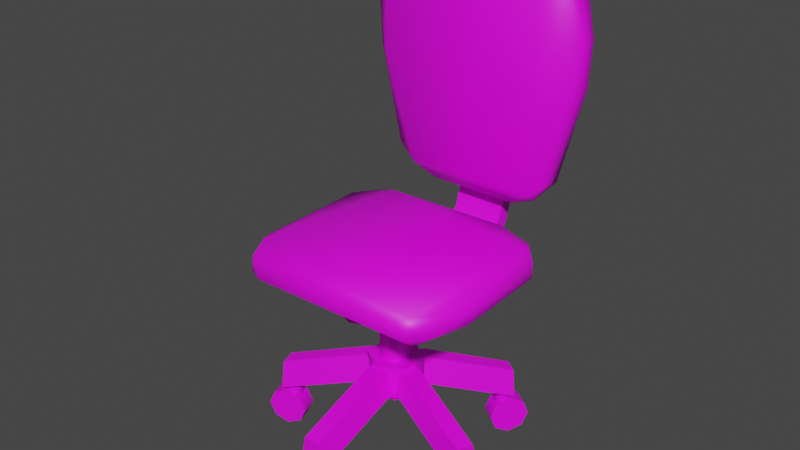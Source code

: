 # Source: EmployeeChair.blend  (saved by Blender 2.80.75; exported with 4.5.12 LTS)
import bpy
from mathutils import Matrix  # noqa: F401  (used for matrix-valued properties, if any)

bpy.ops.wm.read_factory_settings(use_empty=True)
scene = bpy.context.scene
scene.name = 'Scene'

# ---- collections
col_collection = bpy.data.collections.new('Collection'); scene.collection.children.link(col_collection)

# ---- images (referenced by path relative to the original .blend; pixels are not part of the script)
import os
ASSET_DIR = os.environ.get("B2B_ASSET_DIR", "")  # directory of the original .blend (textures are referenced by path, not embedded)
HERE = os.path.dirname(os.path.abspath(__file__))  # packed textures are extracted next to this script under _unpacked/

def load_image(name, relpath, width, height, colorspace="sRGB"):
    """Load a texture the original file referenced (path relative to the .blend, or extracted next to this script)."""
    p = next((c for c in (os.path.join(HERE, relpath), os.path.join(ASSET_DIR, relpath)) if relpath and os.path.exists(c)), "")
    if p:
        img = bpy.data.images.load(p, check_existing=True)
        img.name = name
    else:  # same state as the original file: an image datablock whose file is absent (Cycles renders it pink)
        img = bpy.data.images.new(name, width, height)
        img.source = "FILE"
        img.filepath = "//" + (relpath or name)
    img.colorspace_settings.name = colorspace
    return img
img_employeechairtexture_png = load_image('EmployeeChairTexture.png', 'EmployeeChairTexture.png', 1024, 1024, 'sRGB')

# ---- materials (node trees are filled in below, after node groups)
mat_employeechairmaterial = bpy.data.materials.new('EmployeeChairMaterial')
mat_employeechairmaterial.use_transparent_shadow = False

# ---- node groups
ng_auto_smooth = bpy.data.node_groups.new('Auto Smooth', 'GeometryNodeTree')
_s = ng_auto_smooth.interface.new_socket(name='Geometry', in_out='OUTPUT', socket_type='NodeSocketGeometry')
_s = ng_auto_smooth.interface.new_socket(name='Geometry', in_out='INPUT', socket_type='NodeSocketGeometry')
_s = ng_auto_smooth.interface.new_socket(name='Angle', in_out='INPUT', socket_type='NodeSocketFloat')
_s.subtype = 'ANGLE'
_s.min_value = 0.0
_s.max_value = 3.142
ng_auto_smooth.is_modifier = True
_N = ng_auto_smooth.nodes; _L = ng_auto_smooth.links
n0 = _N.new('NodeGroupOutput'); n0.name = 'Group Output'; n0.location = (480, -100)
n1 = _N.new('NodeGroupInput'); n1.name = 'Group Input'; n1.location = (-420, -300)
n2 = _N.new('NodeGroupInput'); n2.name = 'Group Input.001'; n2.location = (-60, -100)
n3 = _N.new('GeometryNodeSetShadeSmooth'); n3.name = 'Set Shade Smooth'; n3.location = (120, -100)
n3.domain = 'EDGE'
n4 = _N.new('GeometryNodeSetShadeSmooth'); n4.name = 'Set Shade Smooth.001'; n4.location = (300, -100)
n5 = _N.new('GeometryNodeInputMeshEdgeAngle'); n5.name = 'Edge Angle'; n5.location = (-420, -220)
n6 = _N.new('GeometryNodeInputEdgeSmooth'); n6.name = 'Is Edge Smooth'; n6.location = (-60, -160)
n7 = _N.new('GeometryNodeInputShadeSmooth'); n7.name = 'Is Face Smooth'; n7.location = (-240, -340)
n8 = _N.new('FunctionNodeBooleanMath'); n8.name = 'Boolean Math'; n8.location = (-60, -220)
n9 = _N.new('FunctionNodeCompare'); n9.name = 'Compare'; n9.location = (-240, -180)
n9.operation = 'LESS_EQUAL'
_L.new(n5.outputs[0], n9.inputs[0])
_L.new(n4.outputs[0], n0.inputs[0])
_L.new(n1.outputs[1], n9.inputs[1])
_L.new(n9.outputs[0], n8.inputs[0])
_L.new(n7.outputs[0], n8.inputs[1])
_L.new(n2.outputs[0], n3.inputs[0])
_L.new(n6.outputs[0], n3.inputs[1])
_L.new(n3.outputs[0], n4.inputs[0])
_L.new(n8.outputs[0], n3.inputs[2])
n0.is_active_output = True

# ---- material node trees
mat_employeechairmaterial.use_nodes = True; mat_employeechairmaterial.node_tree.nodes.clear()
_N = mat_employeechairmaterial.node_tree.nodes; _L = mat_employeechairmaterial.node_tree.links
n0 = _N.new('ShaderNodeOutputMaterial'); n0.name = 'Material Output'; n0.location = (300, 300)
n1 = _N.new('ShaderNodeBsdfPrincipled'); n1.name = 'Principled BSDF'; n1.location = (10, 300)
n1.distribution = 'GGX'
n1.subsurface_method = 'BURLEY'
n1.inputs[3].default_value = 1.45
n1.inputs[27].default_value = (0.0, 0.0, 0.0, 1.0)
n1.inputs[28].default_value = 1.0
n2 = _N.new('ShaderNodeTexImage'); n2.name = 'Image Texture'; n2.location = (-348, 256)
n2.image = img_employeechairtexture_png
_L.new(n1.outputs[0], n0.inputs[0])
_L.new(n2.outputs[0], n1.inputs[0])
n0.is_active_output = True

# ---- world
world_world = bpy.data.worlds.new('World'); scene.world = world_world
world_world.use_nodes = True; world_world.node_tree.nodes.clear()
_N = world_world.node_tree.nodes; _L = world_world.node_tree.links
n0 = _N.new('ShaderNodeOutputWorld'); n0.name = 'World Output'; n0.location = (300, 300)
n1 = _N.new('ShaderNodeBackground'); n1.name = 'Background'; n1.location = (10, 300)
n1.inputs[0].default_value = (0.05088, 0.05088, 0.05088, 1.0)
_L.new(n1.outputs[0], n0.inputs[0])
n0.is_active_output = True
world_world.color = (0.05088, 0.05088, 0.05088)
world_world.use_sun_shadow = False
world_world.sun_shadow_jitter_overblur = 0.0

# ---- meshes
me_cylinder = bpy.data.meshes.new('Cylinder')
me_cylinder.from_pydata([(-9.018e-09, 0.2435, 0.002861), (-9.018e-09, 0.2435, 1.232), (0.2316, 0.07526, 0.002861), (0.2316, 0.07526, 1.232), (0.1431, -0.197, 0.002861), (0.1431, -0.197, 1.232), (-0.1431, -0.197, 0.002861), (-0.1431, -0.197, 1.232), (-0.2316, 0.07526, 0.002861), (-0.2316, 0.07526, 1.232), (0.0, 0.4273, 0.1362), (0.0, 0.4273, 0.6711), (0.3701, 0.2137, 0.1362), (0.3701, 0.2137, 0.6711), (0.3701, -0.2137, 0.1362), (0.3701, -0.2137, 0.6711), (-3.736e-08, -0.4273, 0.1362), (-3.736e-08, -0.4273, 0.6711), (-0.3701, -0.2137, 0.1362), (-0.3701, -0.2137, 0.6711), (-0.3701, 0.2137, 0.1362), (-0.3701, 0.2137, 0.6711), (-0.2121, -0.4723, 0.1864), (-0.1328, -0.4723, 0.6106), (-0.2121, -0.09002, 0.1864), (-0.1328, -0.09002, 0.6106), (0.2121, -0.4723, 0.1864), (0.1169, -0.4723, 0.6106), (0.2121, -0.09002, 0.1864), (0.1169, -0.09002, 0.6106), (-0.2121, -1.812, -0.2713), (-0.1328, -1.812, 0.1529), (0.2121, -1.812, -0.2713), (0.1169, -1.812, 0.1529), (-0.1403, -1.472, -0.6656), (0.1403, -1.472, -0.6656), (-0.1403, -1.561, -0.881), (0.1403, -1.561, -0.881), (-0.1403, -1.777, -0.9702), (0.1403, -1.777, -0.9702), (-0.1403, -1.992, -0.881), (0.1403, -1.992, -0.881), (-0.1403, -2.081, -0.6656), (0.1403, -2.081, -0.6656), (-0.1403, -1.992, -0.4502), (0.1403, -1.992, -0.4502), (-0.1403, -1.777, -0.361), (0.1403, -1.777, -0.361), (-0.1403, -1.561, -0.4502), (0.1403, -1.561, -0.4502), (-1.057e-08, -1.567, -0.5311), (-1.057e-08, -1.567, -0.1704), (0.1082, -1.646, -0.5311), (0.1082, -1.646, -0.1704), (0.06685, -1.773, -0.5311), (0.06685, -1.773, -0.1704), (-0.06685, -1.773, -0.5311), (-0.06685, -1.773, -0.1704), (-0.1082, -1.646, -0.5311), (-0.1082, -1.646, -0.1704), (0.09185, 0.1264, 1.168), (0.09185, 0.1264, 1.894), (0.1486, -0.04829, 1.168), (0.1486, -0.04829, 1.894), (-6.162e-09, -0.1563, 1.168), (-6.162e-09, -0.1563, 1.894), (-0.1486, -0.04829, 1.168), (-0.1486, -0.04829, 1.894), (-0.09185, 0.1264, 1.168), (-0.09185, 0.1264, 1.894), (0.3837, -0.3477, 0.1864), (0.4082, -0.2723, 0.6106), (0.02007, -0.2295, 0.1864), (0.04458, -0.1541, 0.6106), (0.5147, 0.05578, 0.1864), (0.4853, -0.03478, 0.6106), (0.1512, 0.1739, 0.1864), (0.1217, 0.08336, 0.6106), (1.657, -0.7616, -0.2713), (1.682, -0.6861, 0.1529), (1.789, -0.3581, -0.2713), (1.759, -0.4487, 0.1529), (1.357, -0.5884, -0.6656), (1.443, -0.3214, -0.6656), (1.442, -0.6159, -0.881), (1.528, -0.349, -0.881), (1.646, -0.6825, -0.9702), (1.733, -0.4156, -0.9702), (1.851, -0.749, -0.881), (1.938, -0.4821, -0.881), (1.936, -0.7766, -0.6656), (2.023, -0.5097, -0.6656), (1.851, -0.749, -0.4502), (1.938, -0.4821, -0.4502), (1.646, -0.6825, -0.361), (1.733, -0.4156, -0.361), (1.442, -0.6159, -0.4502), (1.528, -0.349, -0.4502), (1.49, -0.4843, -0.5311), (1.49, -0.4843, -0.1704), (1.599, -0.4057, -0.5311), (1.599, -0.4057, -0.1704), (1.707, -0.4843, -0.5311), (1.707, -0.4843, -0.1704), (1.666, -0.6114, -0.5311), (1.666, -0.6114, -0.1704), (1.532, -0.6114, -0.5311), (1.532, -0.6114, -0.1704), (0.4492, 0.2574, 0.1864), (0.3851, 0.3041, 0.6106), (0.2245, -0.05185, 0.1864), (0.1604, -0.005228, 0.6106), (0.106, 0.5068, 0.1864), (0.183, 0.4508, 0.6106), (-0.1187, 0.1975, 0.1864), (-0.04166, 0.1415, 0.6106), (1.236, 1.341, -0.2713), (1.172, 1.388, 0.1529), (0.8933, 1.59, -0.2713), (0.9703, 1.534, 0.1529), (0.9788, 1.108, -0.6656), (0.7518, 1.273, -0.6656), (1.031, 1.181, -0.881), (0.8042, 1.346, -0.881), (1.158, 1.355, -0.9702), (0.9308, 1.52, -0.9702), (1.284, 1.529, -0.881), (1.057, 1.694, -0.881), (1.337, 1.601, -0.6656), (1.11, 1.766, -0.6656), (1.284, 1.529, -0.4502), (1.057, 1.694, -0.4502), (1.158, 1.355, -0.361), (0.9308, 1.52, -0.361), (1.031, 1.181, -0.4502), (0.8042, 1.346, -0.4502), (0.9212, 1.268, -0.5311), (0.9212, 1.268, -0.1704), (0.8799, 1.395, -0.5311), (0.8799, 1.395, -0.1704), (0.988, 1.474, -0.5311), (0.988, 1.474, -0.1704), (1.096, 1.395, -0.5311), (1.096, 1.395, -0.1704), (1.055, 1.268, -0.5311), (1.055, 1.268, -0.1704), (-0.106, 0.5068, 0.1864), (-0.1702, 0.4602, 0.6106), (0.1187, 0.1975, 0.1864), (0.05452, 0.1509, 0.6106), (-0.4492, 0.2574, 0.1864), (-0.3722, 0.3134, 0.6106), (-0.2245, -0.05185, 0.1864), (-0.1475, 0.004118, 0.6106), (-0.8933, 1.59, -0.2713), (-0.9575, 1.544, 0.1529), (-1.236, 1.341, -0.2713), (-1.159, 1.397, 0.1529), (-0.7518, 1.273, -0.6656), (-0.9788, 1.108, -0.6656), (-0.8042, 1.346, -0.881), (-1.031, 1.181, -0.881), (-0.9308, 1.52, -0.9702), (-1.158, 1.355, -0.9702), (-1.057, 1.694, -0.881), (-1.284, 1.529, -0.881), (-1.11, 1.766, -0.6656), (-1.337, 1.601, -0.6656), (-1.057, 1.694, -0.4502), (-1.284, 1.529, -0.4502), (-0.9308, 1.52, -0.361), (-1.158, 1.355, -0.361), (-0.8042, 1.346, -0.4502), (-1.031, 1.181, -0.4502), (-0.9212, 1.268, -0.5311), (-0.9212, 1.268, -0.1704), (-1.055, 1.268, -0.5311), (-1.055, 1.268, -0.1704), (-1.096, 1.395, -0.5311), (-1.096, 1.395, -0.1704), (-0.988, 1.474, -0.5311), (-0.988, 1.474, -0.1704), (-0.8799, 1.395, -0.5311), (-0.8799, 1.395, -0.1704), (-0.5147, 0.05578, 0.1864), (-0.4902, -0.01965, 0.6106), (-0.1512, 0.1739, 0.1864), (-0.1267, 0.09848, 0.6106), (-0.3837, -0.3477, 0.1864), (-0.4131, -0.2571, 0.6106), (-0.02007, -0.2295, 0.1864), (-0.04949, -0.139, 0.6106), (-1.789, -0.3581, -0.2713), (-1.764, -0.4335, 0.1529), (-1.657, -0.7616, -0.2713), (-1.687, -0.671, 0.1529), (-1.443, -0.3214, -0.6656), (-1.357, -0.5884, -0.6656), (-1.528, -0.349, -0.881), (-1.442, -0.6159, -0.881), (-1.733, -0.4156, -0.9702), (-1.646, -0.6825, -0.9702), (-1.938, -0.4821, -0.881), (-1.851, -0.749, -0.881), (-2.023, -0.5097, -0.6656), (-1.936, -0.7766, -0.6656), (-1.938, -0.4821, -0.4502), (-1.851, -0.749, -0.4502), (-1.733, -0.4156, -0.361), (-1.646, -0.6825, -0.361), (-1.528, -0.349, -0.4502), (-1.442, -0.6159, -0.4502), (-1.49, -0.4843, -0.5311), (-1.49, -0.4843, -0.1704), (-1.532, -0.6114, -0.5311), (-1.532, -0.6114, -0.1704), (-1.666, -0.6114, -0.5311), (-1.666, -0.6114, -0.1704), (-1.707, -0.4843, -0.5311), (-1.707, -0.4843, -0.1704), (-1.599, -0.4057, -0.5311), (-1.599, -0.4057, -0.1704), (0.0, 1.0, 1.69), (0.0, 1.0, 2.094), (0.7071, 0.7071, 1.69), (0.7071, 0.7071, 2.094), (1.0, -4.371e-08, 1.69), (1.0, -4.371e-08, 2.094), (0.7071, -0.7071, 1.69), (0.7071, -0.7071, 2.094), (-8.742e-08, -1.0, 1.69), (-8.742e-08, -1.0, 2.094), (-0.7071, -0.7071, 1.69), (-0.7071, -0.7071, 2.094), (-1.0, 1.192e-08, 1.69), (-1.0, 1.192e-08, 2.094), (-0.7071, 0.7071, 1.69), (-0.7071, 0.7071, 2.094), (-0.4002, 0.7793, 1.766), (-0.4002, 0.7793, 1.988), (-0.4002, 1.58, 1.766), (-0.4002, 1.58, 1.988), (0.4002, 0.7793, 1.766), (0.4002, 0.7793, 1.988), (0.4002, 1.58, 1.766), (0.4002, 1.58, 1.988), (-0.4002, 2.273, 2.826), (-0.4002, 2.052, 2.826), (-0.4002, 2.273, 5.353), (-0.4002, 2.052, 5.353), (0.4002, 2.273, 2.826), (0.4002, 2.052, 2.826), (0.4002, 2.273, 5.353), (0.4002, 2.052, 5.353), (-0.4002, 2.238, 2.479), (-0.4002, 2.124, 2.143), (-0.4002, 1.91, 1.876), (0.4002, 1.91, 1.876), (0.4002, 2.124, 2.143), (0.4002, 2.238, 2.479), (0.4002, 1.782, 2.057), (0.4002, 1.93, 2.248), (0.4002, 2.022, 2.526), (-0.4002, 1.782, 2.057), (-0.4002, 1.93, 2.248), (-0.4002, 2.022, 2.526), (-1.447, 1.233, 2.453), (1.389, -1.378, 2.489), (-1.393, 1.695, 6.154), (1.468, 1.209, 2.11), (-1.572, 2.08, 4.553), (1.653, 1.684, 4.568), (1.313, 2.016, 3.124), (1.719, 1.968, 4.63), (-1.431, -1.306, 2.057), (-1.748, -0.6228, 2.173), (-1.65, 0.9335, 2.455), (-1.708, 0.8904, 2.181), (-1.123, 1.294, 2.524), (-0.7382, 1.523, 2.171), (1.612, 2.031, 5.827), (1.753, 1.971, 5.327), (-1.693, 1.965, 5.688), (1.124, 2.078, 2.963), (1.094, 2.106, 6.206), (0.7662, 1.98, 6.472), (-0.7332, 1.643, 6.335), (-1.361, -1.44, 2.454), (-1.497, 1.14, 2.068), (-1.244, 2.084, 3.138), (-1.313, 1.697, 3.162), (-1.393, 2.054, 6.11), (1.356, 2.042, 6.168), (-1.424, -1.425, 2.175), (1.403, 1.242, 2.465), (-1.318, 1.977, 3.122), (-1.572, 1.645, 4.553), (1.427, 1.691, 6.119), (1.575, 2.08, 4.553), (1.314, 1.696, 3.16), (-1.101, 1.969, 2.862), (1.173, 1.754, 6.328), (-1.627, 1.754, 5.836), (-1.753, 1.979, 4.848), (-1.719, 1.756, 4.631), (-1.165, -1.537, 2.175), (1.61, -1.147, 2.177), (1.149, 1.389, 2.09), (-1.498, -1.093, 2.517), (1.414, -1.322, 2.055), (1.747, -0.6237, 2.173), (-1.61, -1.147, 2.177), (-1.71, -0.8716, 2.408), (1.737, -0.6249, 2.408), (1.527, 0.9793, 2.517), (1.707, 0.8919, 2.182), (1.681, 0.9251, 2.405), (1.164, -1.533, 2.391), (0.7053, 1.528, 2.18), (0.7627, 1.477, 2.46), (-1.212, 1.383, 2.173), (-0.7383, 1.515, 2.408), (-1.503, 2.098, 5.818), (1.568, 1.671, 5.851), (1.744, 1.739, 5.328), (-1.744, 1.739, 5.328), (1.064, 1.631, 2.982), (1.109, 1.755, 2.862), (0.7326, 1.753, 2.711), (0.7315, 1.988, 2.722), (0.6847, 1.748, 6.488), (-0.7522, 2.034, 6.435), (-1.001, 1.63, 2.937), (-0.7063, 1.762, 2.706), (-1.165, 1.97, 6.328), (-0.6985, 1.761, 6.49), (-0.7461, 2.035, 2.76), (1.555, -1.114, 2.479), (-1.106, 1.737, 2.881), (1.529, 0.9817, 2.049), (1.366, -1.468, 2.161), (-1.116, 1.293, 2.04), (-1.505, 1.629, 5.82), (1.089, 1.618, 6.205)], [], [(0, 1, 3, 2), (2, 3, 5, 4), (4, 5, 7, 6), (6, 7, 9, 8), (8, 9, 1, 0), (10, 11, 13, 12), (12, 13, 15, 14), (14, 15, 17, 16), (16, 17, 19, 18), (13, 11, 21, 19, 17, 15), (18, 19, 21, 20), (20, 21, 11, 10), (10, 12, 14, 16, 18, 20), (22, 23, 25, 24), (28, 29, 27, 26), (24, 28, 26, 22), (29, 25, 23, 27), (26, 32, 30, 22), (32, 33, 31, 30), (23, 31, 33, 27), (27, 33, 32, 26), (22, 30, 31, 23), (34, 35, 37, 36), (36, 37, 39, 38), (38, 39, 41, 40), (40, 41, 43, 42), (42, 43, 45, 44), (44, 45, 47, 46), (37, 35, 49, 47, 45, 43, 41, 39), (46, 47, 49, 48), (48, 49, 35, 34), (34, 36, 38, 40, 42, 44, 46, 48), (50, 51, 53, 52), (52, 53, 55, 54), (54, 55, 57, 56), (56, 57, 59, 58), (58, 59, 51, 50), (3, 1, 9, 7, 5), (60, 61, 63, 62), (62, 63, 65, 64), (64, 65, 67, 66), (66, 67, 69, 68), (68, 69, 61, 60), (70, 71, 73, 72), (76, 77, 75, 74), (72, 76, 74, 70), (77, 73, 71, 75), (74, 80, 78, 70), (80, 81, 79, 78), (71, 79, 81, 75), (75, 81, 80, 74), (70, 78, 79, 71), (82, 83, 85, 84), (84, 85, 87, 86), (86, 87, 89, 88), (88, 89, 91, 90), (90, 91, 93, 92), (92, 93, 95, 94), (85, 83, 97, 95, 93, 91, 89, 87), (94, 95, 97, 96), (96, 97, 83, 82), (82, 84, 86, 88, 90, 92, 94, 96), (98, 99, 101, 100), (100, 101, 103, 102), (102, 103, 105, 104), (104, 105, 107, 106), (106, 107, 99, 98), (108, 109, 111, 110), (114, 115, 113, 112), (110, 114, 112, 108), (115, 111, 109, 113), (112, 118, 116, 108), (118, 119, 117, 116), (109, 117, 119, 113), (113, 119, 118, 112), (108, 116, 117, 109), (120, 121, 123, 122), (122, 123, 125, 124), (124, 125, 127, 126), (126, 127, 129, 128), (128, 129, 131, 130), (130, 131, 133, 132), (123, 121, 135, 133, 131, 129, 127, 125), (132, 133, 135, 134), (134, 135, 121, 120), (120, 122, 124, 126, 128, 130, 132, 134), (136, 137, 139, 138), (138, 139, 141, 140), (140, 141, 143, 142), (142, 143, 145, 144), (144, 145, 137, 136), (146, 147, 149, 148), (152, 153, 151, 150), (148, 152, 150, 146), (153, 149, 147, 151), (150, 156, 154, 146), (156, 157, 155, 154), (147, 155, 157, 151), (151, 157, 156, 150), (146, 154, 155, 147), (158, 159, 161, 160), (160, 161, 163, 162), (162, 163, 165, 164), (164, 165, 167, 166), (166, 167, 169, 168), (168, 169, 171, 170), (161, 159, 173, 171, 169, 167, 165, 163), (170, 171, 173, 172), (172, 173, 159, 158), (158, 160, 162, 164, 166, 168, 170, 172), (174, 175, 177, 176), (176, 177, 179, 178), (178, 179, 181, 180), (180, 181, 183, 182), (182, 183, 175, 174), (184, 185, 187, 186), (190, 191, 189, 188), (186, 190, 188, 184), (191, 187, 185, 189), (188, 194, 192, 184), (194, 195, 193, 192), (185, 193, 195, 189), (189, 195, 194, 188), (184, 192, 193, 185), (196, 197, 199, 198), (198, 199, 201, 200), (200, 201, 203, 202), (202, 203, 205, 204), (204, 205, 207, 206), (206, 207, 209, 208), (199, 197, 211, 209, 207, 205, 203, 201), (208, 209, 211, 210), (210, 211, 197, 196), (196, 198, 200, 202, 204, 206, 208, 210), (212, 213, 215, 214), (214, 215, 217, 216), (216, 217, 219, 218), (218, 219, 221, 220), (220, 221, 213, 212), (0, 2, 4, 6, 8), (222, 223, 225, 224), (224, 225, 227, 226), (226, 227, 229, 228), (228, 229, 231, 230), (230, 231, 233, 232), (232, 233, 235, 234), (234, 235, 237, 236), (236, 237, 223, 222), (222, 224, 226, 228, 230, 232, 234, 236), (238, 239, 241, 240), (244, 245, 243, 242), (240, 244, 242, 238), (245, 241, 239, 243), (246, 247, 249, 248), (248, 249, 253, 252), (252, 253, 251, 250), (248, 252, 250, 246), (253, 249, 247, 251), (259, 254, 246, 250), (262, 259, 250, 251), (265, 262, 251, 247), (254, 265, 247, 246), (258, 255, 254, 259), (256, 255, 258, 257), (240, 256, 257, 244), (261, 258, 259, 262), (257, 258, 261, 260), (244, 257, 260, 245), (264, 261, 262, 265), (260, 261, 264, 263), (245, 260, 263, 241), (255, 264, 265, 254), (263, 264, 255, 256), (241, 263, 256, 240), (276, 266, 277), (319, 307, 318), (294, 269, 307), (313, 306, 310), (306, 267, 340), (287, 293, 305), (325, 302, 282), (342, 302, 325), (342, 268, 302), (330, 301, 285), (343, 301, 330), (332, 338, 333), (332, 290, 338), (338, 295, 300), (321, 318, 279), (283, 322, 284), (336, 300, 289), (332, 333, 328), (324, 273, 281), (285, 301, 292), (305, 309, 340), (335, 285, 331), (282, 268, 291), (296, 304, 290), (270, 303, 322), (341, 309, 274), (267, 287, 317), (313, 315, 316), (303, 295, 304), (314, 308, 267), (341, 279, 307), (277, 266, 288), (287, 311, 293), (287, 308, 312), (311, 312, 275), (274, 275, 288), (312, 277, 275), (269, 316, 315), (294, 314, 316), (274, 288, 341), (295, 303, 270), (333, 329, 328), (266, 278, 321), (320, 321, 279), (266, 320, 288), (320, 341, 288), (310, 309, 339), (305, 340, 317), (297, 323, 280), (280, 324, 281), (297, 280, 292), (304, 325, 303), (280, 281, 298), (325, 282, 303), (297, 343, 323), (343, 332, 326), (283, 329, 336), (299, 326, 327), (327, 326, 328), (327, 329, 283), (285, 284, 331), (268, 286, 335), (268, 334, 291), (334, 331, 291), (319, 294, 307), (313, 337, 306), (306, 337, 267), (343, 297, 301), (335, 286, 330), (286, 343, 330), (333, 338, 300), (338, 290, 295), (321, 319, 318), (283, 289, 322), (343, 326, 271), (323, 343, 271), (326, 299, 271), (336, 333, 300), (289, 300, 295), (326, 332, 328), (308, 287, 267), (278, 319, 321), (271, 299, 273), (273, 299, 272), (323, 271, 324), (298, 273, 272), (324, 271, 273), (284, 285, 292), (292, 301, 297), (305, 274, 309), (335, 330, 285), (282, 302, 268), (322, 282, 291), (303, 282, 322), (341, 339, 309), (317, 287, 305), (274, 305, 293), (309, 310, 306), (309, 306, 340), (313, 310, 315), (314, 278, 308), (279, 318, 307), (308, 276, 312), (322, 289, 270), (287, 312, 311), (293, 311, 274), (311, 275, 274), (316, 314, 313), (314, 337, 313), (275, 277, 288), (312, 276, 277), (269, 294, 316), (269, 315, 339), (276, 308, 278), (341, 307, 339), (307, 269, 339), (266, 276, 278), (284, 322, 331), (322, 291, 331), (270, 289, 295), (340, 267, 317), (333, 336, 329), (296, 290, 332), (332, 342, 296), (320, 266, 321), (320, 279, 341), (339, 315, 310), (304, 295, 290), (304, 296, 325), (296, 342, 325), (280, 323, 324), (343, 286, 342), (286, 268, 342), (292, 280, 284), (314, 267, 337), (281, 273, 298), (278, 314, 319), (314, 294, 319), (343, 342, 332), (272, 299, 327), (272, 327, 283), (327, 328, 329), (289, 283, 336), (280, 298, 284), (298, 272, 283), (283, 284, 298), (334, 268, 335), (334, 335, 331)])
me_cylinder.polygons.foreach_set('use_smooth', [True] * 322)
_k = set([(0, 2), (0, 8), (1, 3), (1, 9), (2, 4), (3, 5), (4, 6), (5, 7), (6, 8), (7, 9), (10, 12), (10, 20), (11, 13), (11, 21), (12, 14), (13, 15), (14, 16), (15, 17), (16, 18), (17, 19), (18, 20), (19, 21), (22, 24), (22, 30), (23, 25), (23, 31), (26, 28), (26, 32), (27, 29), (27, 33), (30, 31), (30, 32), (31, 33), (32, 33), (34, 36), (34, 48), (35, 37), (35, 49), (36, 38), (37, 39), (38, 40), (39, 41), (40, 42), (41, 43), (42, 44), (43, 45), (44, 46), (45, 47), (46, 48), (47, 49), (60, 62), (60, 68), (62, 64), (64, 66), (66, 68), (70, 72), (70, 78), (71, 73), (71, 79), (74, 76), (74, 80), (75, 77), (75, 81), (78, 79), (78, 80), (79, 81), (80, 81), (82, 84), (82, 96), (83, 85), (83, 97), (84, 86), (85, 87), (86, 88), (87, 89), (88, 90), (89, 91), (90, 92), (91, 93), (92, 94), (93, 95), (94, 96), (95, 97), (108, 110), (108, 116), (109, 111), (109, 117), (112, 114), (112, 118), (113, 115), (113, 119), (116, 117), (116, 118), (117, 119), (118, 119), (120, 122), (120, 134), (121, 123), (121, 135), (122, 124), (123, 125), (124, 126), (125, 127), (126, 128), (127, 129), (128, 130), (129, 131), (130, 132), (131, 133), (132, 134), (133, 135), (146, 148), (146, 154), (147, 149), (147, 155), (150, 152), (150, 156), (151, 153), (151, 157), (154, 155), (154, 156), (155, 157), (156, 157), (158, 160), (158, 172), (159, 161), (159, 173), (160, 162), (161, 163), (162, 164), (163, 165), (164, 166), (165, 167), (166, 168), (167, 169), (168, 170), (169, 171), (170, 172), (171, 173), (184, 186), (184, 192), (185, 187), (185, 193), (188, 190), (188, 194), (189, 191), (189, 195), (192, 193), (192, 194), (193, 195), (194, 195), (196, 198), (196, 210), (197, 199), (197, 211), (198, 200), (199, 201), (200, 202), (201, 203), (202, 204), (203, 205), (204, 206), (205, 207), (206, 208), (207, 209), (208, 210), (209, 211), (222, 224), (222, 236), (224, 226), (226, 228), (228, 230), (230, 232), (232, 234), (234, 236), (238, 240), (239, 241), (240, 256), (241, 263), (242, 244), (243, 245), (244, 257), (245, 260), (246, 248), (246, 254), (247, 249), (247, 265), (248, 249), (248, 252), (249, 253), (250, 252), (250, 259), (251, 253), (251, 262), (252, 253), (254, 255), (255, 256), (257, 258), (258, 259), (260, 261), (261, 262), (263, 264), (264, 265)])
me_cylinder.attributes.new('sharp_edge', 'BOOLEAN', 'EDGE').data.foreach_set('value', [ (min(e.vertices), max(e.vertices)) in _k for e in me_cylinder.edges])
_uv = me_cylinder.uv_layers.new(name='UVMap')
_uv.uv.foreach_set('vector', [0.4005, 0.4603, 0.4005, 0.6314, 0.3321, 0.6314, 0.3321, 0.4603, 0.3321, 0.4603, 0.3321, 0.6314, 0.2636, 0.6314, 0.2636, 0.4603, 0.2636, 0.4603, 0.2636, 0.6314, 0.1952, 0.6314, 0.1952, 0.4603, 0.1952, 0.4603, 0.1952, 0.6314, 0.1268, 0.6314, 0.1268, 0.4603, 0.1268, 0.4603, 0.1268, 0.6314, 0.05831, 0.6314, 0.05831, 0.4603, 0.4005, 0.4603, 0.4005, 0.6314, 0.3435, 0.6314, 0.3435, 0.4603, 0.3435, 0.4603, 0.3435, 0.6314, 0.2865, 0.6314, 0.2865, 0.4603, 0.2865, 0.4603, 0.2865, 0.6314, 0.2294, 0.6314, 0.2294, 0.4603, 0.2294, 0.4603, 0.2294, 0.6314, 0.1724, 0.6314, 0.1724, 0.4603, 0.215, 0.4158, 0.1439, 0.4569, 0.07273, 0.4158, 0.07273, 0.3337, 0.1439, 0.2926, 0.215, 0.3337, 0.1724, 0.4603, 0.1724, 0.6314, 0.1153, 0.6314, 0.1153, 0.4603, 0.1153, 0.4603, 0.1153, 0.6314, 0.05831, 0.6314, 0.05831, 0.4603, 0.315, 0.4569, 0.3861, 0.4158, 0.3861, 0.3337, 0.315, 0.2926, 0.2438, 0.3337, 0.2438, 0.4158, 0.1866, 0.2892, 0.2722, 0.2892, 0.2722, 0.3748, 0.1866, 0.3748, 0.1866, 0.4603, 0.2914, 0.4603, 0.2914, 0.5459, 0.1866, 0.5459, 0.1011, 0.4603, 0.1866, 0.4603, 0.1866, 0.5459, 0.1011, 0.5459, 0.2914, 0.4603, 0.3418, 0.4603, 0.3418, 0.5459, 0.2914, 0.5459, 0.1866, 0.4603, 0.1866, 0.5459, 0.1011, 0.5459, 0.1866, 0.5459, 0.1866, 0.5459, 0.2818, 0.5555, 0.2745, 0.6131, 0.1866, 0.6314, 0.3578, 0.4763, 0.3394, 0.5482, 0.2818, 0.5555, 0.3578, 0.5267, 0.2722, 0.4603, 0.2818, 0.5555, 0.1866, 0.5459, 0.2722, 0.5459, 0.1866, 0.3748, 0.1866, 0.2892, 0.2722, 0.2892, 0.1866, 0.2892, 0.4005, 0.4603, 0.4005, 0.6314, 0.3578, 0.6314, 0.3578, 0.4603, 0.3578, 0.4603, 0.3578, 0.6314, 0.315, 0.6314, 0.315, 0.4603, 0.315, 0.4603, 0.315, 0.6314, 0.2722, 0.6314, 0.2722, 0.4603, 0.2722, 0.4603, 0.2722, 0.6314, 0.2294, 0.6314, 0.2294, 0.4603, 0.2294, 0.4603, 0.2294, 0.6314, 0.1866, 0.6314, 0.1866, 0.4603, 0.1866, 0.4603, 0.1866, 0.6314, 0.1439, 0.6314, 0.1439, 0.4603, 0.2019, 0.4328, 0.1439, 0.4569, 0.08579, 0.4328, 0.06173, 0.3748, 0.08579, 0.3167, 0.1439, 0.2926, 0.2019, 0.3167, 0.226, 0.3748, 0.1439, 0.4603, 0.1439, 0.6314, 0.1011, 0.6314, 0.1011, 0.4603, 0.1011, 0.4603, 0.1011, 0.6314, 0.05831, 0.6314, 0.05831, 0.4603, 0.315, 0.4569, 0.3731, 0.4328, 0.3971, 0.3748, 0.3731, 0.3167, 0.315, 0.2926, 0.2569, 0.3167, 0.2328, 0.3748, 0.2569, 0.4328, 0.4005, 0.4603, 0.4005, 0.6314, 0.3321, 0.6314, 0.3321, 0.4603, 0.3321, 0.4603, 0.3321, 0.6314, 0.2636, 0.6314, 0.2636, 0.4603, 0.2636, 0.4603, 0.2636, 0.6314, 0.1952, 0.6314, 0.1952, 0.4603, 0.1952, 0.4603, 0.1952, 0.6314, 0.1268, 0.6314, 0.1268, 0.4603, 0.1268, 0.4603, 0.1268, 0.6314, 0.05831, 0.6314, 0.05831, 0.4603, 0.3321, 0.6314, 0.05831, 0.6314, 0.1268, 0.6314, 0.1952, 0.6314, 0.2636, 0.6314, 0.4005, 0.4603, 0.4005, 0.6314, 0.3321, 0.6314, 0.3321, 0.4603, 0.3321, 0.4603, 0.3321, 0.6314, 0.2636, 0.6314, 0.2636, 0.4603, 0.2636, 0.4603, 0.2636, 0.6314, 0.1952, 0.6314, 0.1952, 0.4603, 0.1952, 0.4603, 0.1952, 0.6314, 0.1268, 0.6314, 0.1268, 0.4603, 0.1268, 0.4603, 0.1268, 0.6314, 0.05831, 0.6314, 0.05831, 0.4603, 0.1866, 0.2892, 0.2722, 0.2892, 0.2722, 0.3748, 0.1866, 0.3748, 0.1866, 0.4603, 0.2914, 0.4603, 0.2914, 0.5459, 0.1866, 0.5459, 0.1011, 0.4603, 0.1866, 0.4603, 0.1866, 0.5459, 0.1011, 0.5459, 0.2914, 0.4603, 0.3418, 0.4603, 0.3418, 0.5459, 0.2914, 0.5459, 0.1866, 0.4603, 0.1866, 0.5459, 0.1011, 0.5459, 0.1866, 0.5459, 0.1866, 0.5459, 0.2818, 0.5555, 0.2745, 0.6131, 0.1866, 0.6314, 0.3578, 0.4763, 0.3394, 0.5482, 0.2818, 0.5555, 0.3578, 0.5267, 0.2722, 0.4603, 0.2818, 0.5555, 0.1866, 0.5459, 0.2722, 0.5459, 0.1866, 0.3748, 0.1866, 0.2892, 0.2722, 0.2892, 0.1866, 0.2892, 0.4005, 0.4603, 0.4005, 0.6314, 0.3578, 0.6314, 0.3578, 0.4603, 0.3578, 0.4603, 0.3578, 0.6314, 0.315, 0.6314, 0.315, 0.4603, 0.315, 0.4603, 0.315, 0.6314, 0.2722, 0.6314, 0.2722, 0.4603, 0.2722, 0.4603, 0.2722, 0.6314, 0.2294, 0.6314, 0.2294, 0.4603, 0.2294, 0.4603, 0.2294, 0.6314, 0.1866, 0.6314, 0.1866, 0.4603, 0.1866, 0.4603, 0.1866, 0.6314, 0.1439, 0.6314, 0.1439, 0.4603, 0.2019, 0.4328, 0.1439, 0.4569, 0.08579, 0.4328, 0.06173, 0.3748, 0.08579, 0.3167, 0.1439, 0.2926, 0.2019, 0.3167, 0.226, 0.3748, 0.1439, 0.4603, 0.1439, 0.6314, 0.1011, 0.6314, 0.1011, 0.4603, 0.1011, 0.4603, 0.1011, 0.6314, 0.05831, 0.6314, 0.05831, 0.4603, 0.315, 0.4569, 0.3731, 0.4328, 0.3971, 0.3748, 0.3731, 0.3167, 0.315, 0.2926, 0.2569, 0.3167, 0.2328, 0.3748, 0.2569, 0.4328, 0.4005, 0.4603, 0.4005, 0.6314, 0.3321, 0.6314, 0.3321, 0.4603, 0.3321, 0.4603, 0.3321, 0.6314, 0.2636, 0.6314, 0.2636, 0.4603, 0.2636, 0.4603, 0.2636, 0.6314, 0.1952, 0.6314, 0.1952, 0.4603, 0.1952, 0.4603, 0.1952, 0.6314, 0.1268, 0.6314, 0.1268, 0.4603, 0.1268, 0.4603, 0.1268, 0.6314, 0.05831, 0.6314, 0.05831, 0.4603, 0.1866, 0.2892, 0.2722, 0.2892, 0.2722, 0.3748, 0.1866, 0.3748, 0.1866, 0.4603, 0.2914, 0.4603, 0.2914, 0.5459, 0.1866, 0.5459, 0.1011, 0.4603, 0.1866, 0.4603, 0.1866, 0.5459, 0.1011, 0.5459, 0.2914, 0.4603, 0.3418, 0.4603, 0.3418, 0.5459, 0.2914, 0.5459, 0.1866, 0.4603, 0.1866, 0.5459, 0.1011, 0.5459, 0.1866, 0.5459, 0.1866, 0.5459, 0.2818, 0.5555, 0.2745, 0.6131, 0.1866, 0.6314, 0.3578, 0.4763, 0.3394, 0.5482, 0.2818, 0.5555, 0.3578, 0.5267, 0.2722, 0.4603, 0.2818, 0.5555, 0.1866, 0.5459, 0.2722, 0.5459, 0.1866, 0.3748, 0.1866, 0.2892, 0.2722, 0.2892, 0.1866, 0.2892, 0.4005, 0.4603, 0.4005, 0.6314, 0.3578, 0.6314, 0.3578, 0.4603, 0.3578, 0.4603, 0.3578, 0.6314, 0.315, 0.6314, 0.315, 0.4603, 0.315, 0.4603, 0.315, 0.6314, 0.2722, 0.6314, 0.2722, 0.4603, 0.2722, 0.4603, 0.2722, 0.6314, 0.2294, 0.6314, 0.2294, 0.4603, 0.2294, 0.4603, 0.2294, 0.6314, 0.1866, 0.6314, 0.1866, 0.4603, 0.1866, 0.4603, 0.1866, 0.6314, 0.1439, 0.6314, 0.1439, 0.4603, 0.2019, 0.4328, 0.1439, 0.4569, 0.08579, 0.4328, 0.06173, 0.3748, 0.08579, 0.3167, 0.1439, 0.2926, 0.2019, 0.3167, 0.226, 0.3748, 0.1439, 0.4603, 0.1439, 0.6314, 0.1011, 0.6314, 0.1011, 0.4603, 0.1011, 0.4603, 0.1011, 0.6314, 0.05831, 0.6314, 0.05831, 0.4603, 0.315, 0.4569, 0.3731, 0.4328, 0.3971, 0.3748, 0.3731, 0.3167, 0.315, 0.2926, 0.2569, 0.3167, 0.2328, 0.3748, 0.2569, 0.4328, 0.4005, 0.4603, 0.4005, 0.6314, 0.3321, 0.6314, 0.3321, 0.4603, 0.3321, 0.4603, 0.3321, 0.6314, 0.2636, 0.6314, 0.2636, 0.4603, 0.2636, 0.4603, 0.2636, 0.6314, 0.1952, 0.6314, 0.1952, 0.4603, 0.1952, 0.4603, 0.1952, 0.6314, 0.1268, 0.6314, 0.1268, 0.4603, 0.1268, 0.4603, 0.1268, 0.6314, 0.05831, 0.6314, 0.05831, 0.4603, 0.1866, 0.2892, 0.2722, 0.2892, 0.2722, 0.3748, 0.1866, 0.3748, 0.1866, 0.4603, 0.2914, 0.4603, 0.2914, 0.5459, 0.1866, 0.5459, 0.1011, 0.4603, 0.1866, 0.4603, 0.1866, 0.5459, 0.1011, 0.5459, 0.2914, 0.4603, 0.3418, 0.4603, 0.3418, 0.5459, 0.2914, 0.5459, 0.1866, 0.4603, 0.1866, 0.5459, 0.1011, 0.5459, 0.1866, 0.5459, 0.1866, 0.5459, 0.2818, 0.5555, 0.2745, 0.6131, 0.1866, 0.6314, 0.3578, 0.4763, 0.3394, 0.5482, 0.2818, 0.5555, 0.3578, 0.5267, 0.2722, 0.4603, 0.2818, 0.5555, 0.1866, 0.5459, 0.2722, 0.5459, 0.1866, 0.3748, 0.1866, 0.2892, 0.2722, 0.2892, 0.1866, 0.2892, 0.4005, 0.4603, 0.4005, 0.6314, 0.3578, 0.6314, 0.3578, 0.4603, 0.3578, 0.4603, 0.3578, 0.6314, 0.315, 0.6314, 0.315, 0.4603, 0.315, 0.4603, 0.315, 0.6314, 0.2722, 0.6314, 0.2722, 0.4603, 0.2722, 0.4603, 0.2722, 0.6314, 0.2294, 0.6314, 0.2294, 0.4603, 0.2294, 0.4603, 0.2294, 0.6314, 0.1866, 0.6314, 0.1866, 0.4603, 0.1866, 0.4603, 0.1866, 0.6314, 0.1439, 0.6314, 0.1439, 0.4603, 0.2019, 0.4328, 0.1439, 0.4569, 0.08579, 0.4328, 0.06173, 0.3748, 0.08579, 0.3167, 0.1439, 0.2926, 0.2019, 0.3167, 0.226, 0.3748, 0.1439, 0.4603, 0.1439, 0.6314, 0.1011, 0.6314, 0.1011, 0.4603, 0.1011, 0.4603, 0.1011, 0.6314, 0.05831, 0.6314, 0.05831, 0.4603, 0.315, 0.4569, 0.3731, 0.4328, 0.3971, 0.3748, 0.3731, 0.3167, 0.315, 0.2926, 0.2569, 0.3167, 0.2328, 0.3748, 0.2569, 0.4328, 0.4005, 0.4603, 0.4005, 0.6314, 0.3321, 0.6314, 0.3321, 0.4603, 0.3321, 0.4603, 0.3321, 0.6314, 0.2636, 0.6314, 0.2636, 0.4603, 0.2636, 0.4603, 0.2636, 0.6314, 0.1952, 0.6314, 0.1952, 0.4603, 0.1952, 0.4603, 0.1952, 0.6314, 0.1268, 0.6314, 0.1268, 0.4603, 0.1268, 0.4603, 0.1268, 0.6314, 0.05831, 0.6314, 0.05831, 0.4603, 0.1866, 0.2892, 0.2722, 0.2892, 0.2722, 0.3748, 0.1866, 0.3748, 0.1866, 0.4603, 0.2914, 0.4603, 0.2914, 0.5459, 0.1866, 0.5459, 0.1011, 0.4603, 0.1866, 0.4603, 0.1866, 0.5459, 0.1011, 0.5459, 0.2914, 0.4603, 0.3418, 0.4603, 0.3418, 0.5459, 0.2914, 0.5459, 0.1866, 0.4603, 0.1866, 0.5459, 0.1011, 0.5459, 0.1866, 0.5459, 0.1866, 0.5459, 0.2818, 0.5555, 0.2745, 0.6131, 0.1866, 0.6314, 0.3578, 0.4763, 0.3394, 0.5482, 0.2818, 0.5555, 0.3578, 0.5267, 0.2722, 0.4603, 0.2818, 0.5555, 0.1866, 0.5459, 0.2722, 0.5459, 0.1866, 0.3748, 0.1866, 0.2892, 0.2722, 0.2892, 0.1866, 0.2892, 0.4005, 0.4603, 0.4005, 0.6314, 0.3578, 0.6314, 0.3578, 0.4603, 0.3578, 0.4603, 0.3578, 0.6314, 0.315, 0.6314, 0.315, 0.4603, 0.315, 0.4603, 0.315, 0.6314, 0.2722, 0.6314, 0.2722, 0.4603, 0.2722, 0.4603, 0.2722, 0.6314, 0.2294, 0.6314, 0.2294, 0.4603, 0.2294, 0.4603, 0.2294, 0.6314, 0.1866, 0.6314, 0.1866, 0.4603, 0.1866, 0.4603, 0.1866, 0.6314, 0.1439, 0.6314, 0.1439, 0.4603, 0.2019, 0.4328, 0.1439, 0.4569, 0.08579, 0.4328, 0.06173, 0.3748, 0.08579, 0.3167, 0.1439, 0.2926, 0.2019, 0.3167, 0.226, 0.3748, 0.1439, 0.4603, 0.1439, 0.6314, 0.1011, 0.6314, 0.1011, 0.4603, 0.1011, 0.4603, 0.1011, 0.6314, 0.05831, 0.6314, 0.05831, 0.4603, 0.315, 0.4569, 0.3731, 0.4328, 0.3971, 0.3748, 0.3731, 0.3167, 0.315, 0.2926, 0.2569, 0.3167, 0.2328, 0.3748, 0.2569, 0.4328, 0.4005, 0.4603, 0.4005, 0.6314, 0.3321, 0.6314, 0.3321, 0.4603, 0.3321, 0.4603, 0.3321, 0.6314, 0.2636, 0.6314, 0.2636, 0.4603, 0.2636, 0.4603, 0.2636, 0.6314, 0.1952, 0.6314, 0.1952, 0.4603, 0.1952, 0.4603, 0.1952, 0.6314, 0.1268, 0.6314, 0.1268, 0.4603, 0.1268, 0.4603, 0.1268, 0.6314, 0.05831, 0.6314, 0.05831, 0.4603, 0.05831, 0.4603, 0.3321, 0.4603, 0.2636, 0.4603, 0.1952, 0.4603, 0.1268, 0.4603, 0.4005, 0.4603, 0.4005, 0.6314, 0.3578, 0.6314, 0.3578, 0.4603, 0.3578, 0.4603, 0.3578, 0.6314, 0.315, 0.6314, 0.315, 0.4603, 0.315, 0.4603, 0.315, 0.6314, 0.2722, 0.6314, 0.2722, 0.4603, 0.2722, 0.4603, 0.2722, 0.6314, 0.2294, 0.6314, 0.2294, 0.4603, 0.2294, 0.4603, 0.2294, 0.6314, 0.1866, 0.6314, 0.1866, 0.4603, 0.1866, 0.4603, 0.1866, 0.6314, 0.1439, 0.6314, 0.1439, 0.4603, 0.1439, 0.4603, 0.1439, 0.6314, 0.1011, 0.6314, 0.1011, 0.4603, 0.1011, 0.4603, 0.1011, 0.6314, 0.05831, 0.6314, 0.05831, 0.4603, 0.315, 0.4569, 0.3731, 0.4328, 0.3971, 0.3748, 0.3731, 0.3167, 0.315, 0.2926, 0.2569, 0.3167, 0.2328, 0.3748, 0.2569, 0.4328, 0.1866, 0.2892, 0.2722, 0.2892, 0.2722, 0.3748, 0.1866, 0.3748, 0.1866, 0.4603, 0.2722, 0.4603, 0.2722, 0.5459, 0.1866, 0.5459, 0.1011, 0.4603, 0.1866, 0.4603, 0.1866, 0.5459, 0.1011, 0.5459, 0.2722, 0.4603, 0.3578, 0.4603, 0.3578, 0.5459, 0.2722, 0.5459, 0.1866, 0.2892, 0.2722, 0.2892, 0.2722, 0.3748, 0.1866, 0.3748, 0.1866, 0.3748, 0.2722, 0.3748, 0.2722, 0.4603, 0.1866, 0.4603, 0.1866, 0.4603, 0.2722, 0.4603, 0.2722, 0.5459, 0.1866, 0.5459, 0.1011, 0.4603, 0.1866, 0.4603, 0.1866, 0.5459, 0.1011, 0.5459, 0.2722, 0.4603, 0.3578, 0.4603, 0.3578, 0.5459, 0.2722, 0.5459, 0.1653, 0.4603, 0.1653, 0.5459, 0.1866, 0.5459, 0.1866, 0.4603, 0.2508, 0.4603, 0.2508, 0.5459, 0.2722, 0.5459, 0.2722, 0.4603, 0.3364, 0.4603, 0.3364, 0.5459, 0.3578, 0.5459, 0.3578, 0.4603, 0.208, 0.3748, 0.208, 0.2892, 0.1866, 0.2892, 0.1866, 0.3748, 0.1439, 0.4603, 0.1439, 0.5459, 0.1653, 0.5459, 0.1653, 0.4603, 0.1225, 0.5459, 0.1439, 0.5459, 0.1439, 0.4603, 0.1225, 0.4603, 0.1011, 0.5459, 0.1225, 0.5459, 0.1225, 0.4603, 0.1011, 0.4603, 0.2294, 0.4603, 0.2294, 0.5459, 0.2508, 0.5459, 0.2508, 0.4603, 0.208, 0.5459, 0.2294, 0.5459, 0.2294, 0.4603, 0.208, 0.4603, 0.1866, 0.5459, 0.208, 0.5459, 0.208, 0.4603, 0.1866, 0.4603, 0.315, 0.4603, 0.315, 0.5459, 0.3364, 0.5459, 0.3364, 0.4603, 0.2936, 0.5459, 0.315, 0.5459, 0.315, 0.4603, 0.2936, 0.4603, 0.2722, 0.5459, 0.2936, 0.5459, 0.2936, 0.4603, 0.2722, 0.4603, 0.2294, 0.3748, 0.2294, 0.2892, 0.208, 0.2892, 0.208, 0.3748, 0.2508, 0.2892, 0.2294, 0.2892, 0.2294, 0.3748, 0.2508, 0.3748, 0.2722, 0.2892, 0.2508, 0.2892, 0.2508, 0.3748, 0.2722, 0.3748, 0.762, 0.3283, 0.7594, 0.3505, 0.6947, 0.3268, 0.7629, 0.4347, 0.6886, 0.4509, 0.6947, 0.4341, 0.7701, 0.4621, 0.676, 0.4655, 0.6886, 0.4509, 0.7498, 0.5543, 0.695, 0.5756, 0.6955, 0.5548, 0.695, 0.5756, 0.7702, 0.5956, 0.6925, 0.5948, 0.7635, 0.7075, 0.6938, 0.7123, 0.6944, 0.6973, 0.7505, 0.311, 0.7459, 0.3324, 0.6925, 0.3254, 0.7809, 0.3284, 0.7459, 0.3324, 0.7505, 0.311, 0.7809, 0.3284, 0.7584, 0.3512, 0.7459, 0.3324, 0.7488, 0.4327, 0.746, 0.4538, 0.695, 0.4363, 0.7809, 0.4387, 0.746, 0.4538, 0.7488, 0.4327, 0.7809, 0.6904, 0.7505, 0.6968, 0.7417, 0.6783, 0.7809, 0.6904, 0.7716, 0.7123, 0.7505, 0.6968, 0.7505, 0.6968, 0.6965, 0.7123, 0.6946, 0.6968, 0.7505, 0.3823, 0.6947, 0.4341, 0.6947, 0.3818, 0.6402, 0.5898, 0.5401, 0.4877, 0.636, 0.476, 0.6801, 0.6785, 0.6946, 0.6968, 0.6593, 0.7085, 0.7809, 0.6904, 0.7417, 0.6783, 0.7445, 0.6242, 0.7498, 0.5057, 0.6975, 0.5313, 0.6954, 0.5054, 0.695, 0.4363, 0.746, 0.4538, 0.6717, 0.4615, 0.6944, 0.6973, 0.6558, 0.5997, 0.6925, 0.5948, 0.7408, 0.3824, 0.695, 0.4363, 0.6798, 0.3819, 0.6925, 0.3254, 0.7584, 0.3512, 0.6692, 0.3501, 0.7809, 0.2839, 0.7431, 0.2854, 0.7701, 0.2281, 0.6593, 0.2839, 0.6918, 0.2941, 0.6593, 0.3284, 0.5604, 0.4766, 0.6535, 0.5885, 0.5408, 0.5851, 0.7702, 0.5956, 0.7635, 0.7075, 0.7463, 0.6061, 0.7498, 0.5543, 0.6952, 0.4897, 0.75, 0.4884, 0.6918, 0.2941, 0.6961, 0.2269, 0.7431, 0.2854, 0.7792, 0.4872, 0.9, 0.5721, 0.7726, 0.5928, 0.6593, 0.3777, 0.6947, 0.3818, 0.6886, 0.4509, 0.6947, 0.3268, 0.7594, 0.3505, 0.666, 0.3436, 0.7674, 0.226, 0.6946, 0.2412, 0.6938, 0.226, 0.7674, 0.226, 0.7809, 0.2452, 0.7505, 0.2528, 0.6946, 0.2412, 0.7505, 0.2528, 0.6949, 0.2619, 0.6593, 0.2308, 0.6949, 0.2619, 0.666, 0.3436, 0.7505, 0.2528, 0.6947, 0.3268, 0.6949, 0.2619, 0.676, 0.4655, 0.75, 0.4884, 0.6952, 0.4897, 0.7719, 0.4639, 0.7792, 0.4872, 0.75, 0.4884, 0.5408, 0.5851, 0.54, 0.4747, 0.5604, 0.4766, 0.6961, 0.2269, 0.6918, 0.2941, 0.6593, 0.2839, 0.7417, 0.6783, 0.6897, 0.6247, 0.7445, 0.6242, 0.7594, 0.3505, 0.7809, 0.3777, 0.7505, 0.3823, 0.6937, 0.3625, 0.7505, 0.3823, 0.6947, 0.3818, 0.7594, 0.3505, 0.6937, 0.3625, 0.666, 0.3436, 0.6937, 0.3625, 0.6593, 0.3777, 0.666, 0.3436, 0.6955, 0.5548, 0.6535, 0.5885, 0.661, 0.4872, 0.6944, 0.6973, 0.6925, 0.5948, 0.7463, 0.6061, 0.7658, 0.4671, 0.7626, 0.486, 0.6831, 0.4857, 0.6831, 0.4857, 0.7498, 0.5057, 0.6954, 0.5054, 0.7658, 0.4671, 0.6831, 0.4857, 0.6717, 0.4615, 0.7431, 0.2854, 0.7505, 0.311, 0.6918, 0.2941, 0.6831, 0.4857, 0.6954, 0.5054, 0.6643, 0.5328, 0.7505, 0.311, 0.6925, 0.3254, 0.6918, 0.2941, 0.7658, 0.4671, 0.8043, 0.4759, 0.7626, 0.486, 0.8043, 0.4759, 0.8806, 0.5895, 0.8001, 0.5898, 0.6678, 0.6088, 0.6897, 0.6247, 0.6801, 0.6785, 0.7734, 0.5919, 0.7813, 0.61, 0.7457, 0.606, 0.7457, 0.606, 0.7813, 0.61, 0.7445, 0.6242, 0.7457, 0.606, 0.6897, 0.6247, 0.6678, 0.6088, 0.695, 0.4363, 0.6593, 0.4387, 0.6798, 0.3819, 0.7584, 0.3512, 0.7809, 0.3823, 0.7408, 0.3824, 0.7584, 0.3512, 0.6942, 0.363, 0.6692, 0.3501, 0.6942, 0.363, 0.6798, 0.3819, 0.6692, 0.3501, 0.7629, 0.4347, 0.7701, 0.4621, 0.6886, 0.4509, 0.7498, 0.5543, 0.7647, 0.5735, 0.695, 0.5756, 0.695, 0.5756, 0.7647, 0.5735, 0.7702, 0.5956, 0.7809, 0.4387, 0.7641, 0.4654, 0.746, 0.4538, 0.7408, 0.3824, 0.7809, 0.3823, 0.7488, 0.4327, 0.7809, 0.3823, 0.7809, 0.4387, 0.7488, 0.4327, 0.7417, 0.6783, 0.7505, 0.6968, 0.6946, 0.6968, 0.7505, 0.6968, 0.7716, 0.7123, 0.6965, 0.7123, 0.7505, 0.3823, 0.7629, 0.4347, 0.6947, 0.4341, 0.6402, 0.5898, 0.5415, 0.5893, 0.5401, 0.4877, 0.8043, 0.4759, 0.8001, 0.5898, 0.7618, 0.5322, 0.7626, 0.486, 0.8043, 0.4759, 0.7618, 0.5322, 0.8001, 0.5898, 0.7734, 0.5919, 0.7618, 0.5322, 0.6801, 0.6785, 0.7417, 0.6783, 0.6946, 0.6968, 0.6593, 0.7085, 0.6946, 0.6968, 0.6965, 0.7123, 0.7813, 0.61, 0.7809, 0.6904, 0.7445, 0.6242, 0.9, 0.5721, 0.8992, 0.5907, 0.7726, 0.5928, 0.7809, 0.3777, 0.7629, 0.4347, 0.7505, 0.3823, 0.7618, 0.5322, 0.7734, 0.5919, 0.6975, 0.5313, 0.6975, 0.5313, 0.7734, 0.5919, 0.6824, 0.5915, 0.7626, 0.486, 0.7618, 0.5322, 0.7498, 0.5057, 0.6643, 0.5328, 0.6975, 0.5313, 0.6824, 0.5915, 0.7498, 0.5057, 0.7618, 0.5322, 0.6975, 0.5313, 0.6593, 0.4387, 0.695, 0.4363, 0.6717, 0.4615, 0.6717, 0.4615, 0.746, 0.4538, 0.7658, 0.4671, 0.6944, 0.6973, 0.6593, 0.7091, 0.6558, 0.5997, 0.7408, 0.3824, 0.7488, 0.4327, 0.695, 0.4363, 0.6925, 0.3254, 0.7459, 0.3324, 0.7584, 0.3512, 0.6593, 0.3284, 0.6925, 0.3254, 0.6692, 0.3501, 0.6918, 0.2941, 0.6925, 0.3254, 0.6593, 0.3284, 0.5604, 0.4766, 0.661, 0.4872, 0.6535, 0.5885, 0.7463, 0.6061, 0.7635, 0.7075, 0.6944, 0.6973, 0.6593, 0.7091, 0.6944, 0.6973, 0.6938, 0.7123, 0.6535, 0.5885, 0.6955, 0.5548, 0.695, 0.5756, 0.6535, 0.5885, 0.695, 0.5756, 0.6925, 0.5948, 0.7498, 0.5543, 0.6955, 0.5548, 0.6952, 0.4897, 0.7792, 0.4872, 0.8799, 0.4768, 0.9, 0.5721, 0.6947, 0.3818, 0.6947, 0.4341, 0.6886, 0.4509, 0.7809, 0.2452, 0.762, 0.3283, 0.7505, 0.2528, 0.5401, 0.4877, 0.5415, 0.5893, 0.5377, 0.5328, 0.7674, 0.226, 0.7505, 0.2528, 0.6946, 0.2412, 0.6938, 0.226, 0.6946, 0.2412, 0.6593, 0.2308, 0.6946, 0.2412, 0.6949, 0.2619, 0.6593, 0.2308, 0.75, 0.4884, 0.7792, 0.4872, 0.7498, 0.5543, 0.7792, 0.4872, 0.7647, 0.5735, 0.7498, 0.5543, 0.6949, 0.2619, 0.6947, 0.3268, 0.666, 0.3436, 0.7505, 0.2528, 0.762, 0.3283, 0.6947, 0.3268, 0.676, 0.4655, 0.7719, 0.4639, 0.75, 0.4884, 0.676, 0.4655, 0.6952, 0.4897, 0.661, 0.4872, 0.9024, 0.4881, 0.9, 0.5721, 0.8799, 0.4768, 0.5604, 0.4766, 0.6245, 0.4691, 0.661, 0.4872, 0.6245, 0.4691, 0.6745, 0.467, 0.661, 0.4872, 0.8991, 0.4691, 0.9024, 0.4881, 0.8799, 0.4768, 0.636, 0.476, 0.5401, 0.4877, 0.5724, 0.4691, 0.5401, 0.4877, 0.5414, 0.4691, 0.5724, 0.4691, 0.6593, 0.2839, 0.6593, 0.2273, 0.6961, 0.2269, 0.6925, 0.5948, 0.7702, 0.5956, 0.7463, 0.6061, 0.7417, 0.6783, 0.6801, 0.6785, 0.6897, 0.6247, 0.9024, 0.5328, 0.9024, 0.5894, 0.8806, 0.5895, 0.8806, 0.5895, 0.9001, 0.4877, 0.9024, 0.5328, 0.6937, 0.3625, 0.7594, 0.3505, 0.7505, 0.3823, 0.6937, 0.3625, 0.6947, 0.3818, 0.6593, 0.3777, 0.661, 0.4872, 0.6952, 0.4897, 0.6955, 0.5548, 0.7431, 0.2854, 0.6961, 0.2269, 0.7701, 0.2281, 0.7431, 0.2854, 0.7809, 0.2839, 0.7505, 0.311, 0.7809, 0.2839, 0.7809, 0.3284, 0.7505, 0.311, 0.6831, 0.4857, 0.7626, 0.486, 0.7498, 0.5057, 0.8043, 0.4759, 0.8677, 0.4691, 0.9001, 0.4877, 0.8677, 0.4691, 0.8987, 0.4691, 0.9001, 0.4877, 0.6638, 0.4663, 0.6831, 0.4857, 0.636, 0.476, 0.7792, 0.4872, 0.7726, 0.5928, 0.7647, 0.5735, 0.6954, 0.5054, 0.6975, 0.5313, 0.6643, 0.5328, 0.8799, 0.4768, 0.7792, 0.4872, 0.8157, 0.4691, 0.7792, 0.4872, 0.7719, 0.4639, 0.8157, 0.4691, 0.8043, 0.4759, 0.9001, 0.4877, 0.8806, 0.5895, 0.6824, 0.5915, 0.7734, 0.5919, 0.7457, 0.606, 0.6824, 0.5915, 0.7457, 0.606, 0.6678, 0.6088, 0.7457, 0.606, 0.7445, 0.6242, 0.6897, 0.6247, 0.5415, 0.5893, 0.6402, 0.5898, 0.5721, 0.5907, 0.6831, 0.4857, 0.6643, 0.5328, 0.636, 0.476, 0.6643, 0.5328, 0.6824, 0.5915, 0.6402, 0.5898, 0.6402, 0.5898, 0.636, 0.476, 0.6643, 0.5328, 0.6942, 0.363, 0.7584, 0.3512, 0.7408, 0.3824, 0.6942, 0.363, 0.7408, 0.3824, 0.6798, 0.3819])
me_cylinder.materials.append(mat_employeechairmaterial)
me_cylinder.use_remesh_preserve_volume = False
me_cylinder.use_remesh_preserve_attributes = False
me_cylinder.use_mirror_vertex_groups = False
me_cylinder.update()

# ---- objects
ob_employeechair = bpy.data.objects.new('EmployeeChair', me_cylinder)

# ---- transforms, parenting, visibility, modifiers, constraints
ob_employeechair.location = (0.0, 0.0, 0.0)
ob_employeechair.lineart.crease_threshold = 0.0
_m = ob_employeechair.modifiers.new('Auto Smooth', 'NODES')
_m.node_group = ng_auto_smooth
_gi = [s.identifier for s in ng_auto_smooth.interface.items_tree if s.item_type == 'SOCKET' and s.in_out == 'INPUT']
_m[_gi[1]] = 1.571  # Angle

# ---- collection membership
col_collection.objects.link(ob_employeechair)

# ---- scene / render settings (as saved in the file)
scene.frame_start = 1; scene.frame_end = 250; scene.frame_set(1)
scene.render.engine = 'BLENDER_EEVEE_NEXT'
scene.cycles.use_denoising = False
scene.cycles.samples = 128
scene.cycles.sampling_pattern = 'TABULATED_SOBOL'
scene.cycles.use_adaptive_sampling = False
scene.cycles.use_light_tree = False
scene.view_settings.view_transform = 'Filmic'
bpy.context.view_layer.update()

# ---- added for rendering (the .blend has no active camera and no usable light): camera, sun
cam_auto = bpy.data.cameras.new('AutoCamera')
cam_auto.lens = 50.0
cam_auto.sensor_width = 36.0
cam_auto.clip_end = 1000.0
ob_auto_camera = bpy.data.objects.new('AutoCamera', cam_auto)
scene.collection.objects.link(ob_auto_camera)
ob_auto_camera.location = (8.825, -10.494, 9.81981)
ob_auto_camera.rotation_euler = (1.09748, -7.21219e-08, 0.694738)
scene.camera = ob_auto_camera
light_auto_sun = bpy.data.lights.new('AutoSun', 'SUN')
light_auto_sun.energy = 3.0
light_auto_sun.angle = 0.0523599
ob_auto_sun = bpy.data.objects.new('AutoSun', light_auto_sun)
scene.collection.objects.link(ob_auto_sun)
ob_auto_sun.rotation_euler = (0.872665, 0.174533, 0.523599)
bpy.context.view_layer.update()
